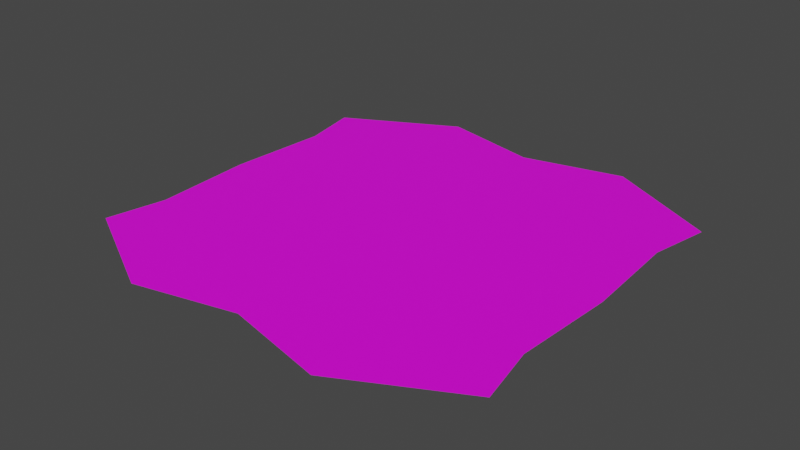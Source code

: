 # Source: table.blend  (saved by Blender 2.90.8; exported with 4.5.12 LTS)
import bpy
from mathutils import Matrix  # noqa: F401  (used for matrix-valued properties, if any)

bpy.ops.wm.read_factory_settings(use_empty=True)
scene = bpy.context.scene
scene.name = 'Scene'

# ---- collections
col_collection = bpy.data.collections.new('Collection'); scene.collection.children.link(col_collection)

# ---- images (referenced by path relative to the original .blend; pixels are not part of the script)
import os
ASSET_DIR = os.environ.get("B2B_ASSET_DIR", "")  # directory of the original .blend (textures are referenced by path, not embedded)
HERE = os.path.dirname(os.path.abspath(__file__))  # packed textures are extracted next to this script under _unpacked/

def load_image(name, relpath, width, height, colorspace="sRGB"):
    """Load a texture the original file referenced (path relative to the .blend, or extracted next to this script)."""
    p = next((c for c in (os.path.join(HERE, relpath), os.path.join(ASSET_DIR, relpath)) if relpath and os.path.exists(c)), "")
    if p:
        img = bpy.data.images.load(p, check_existing=True)
        img.name = name
    else:  # same state as the original file: an image datablock whose file is absent (Cycles renders it pink)
        img = bpy.data.images.new(name, width, height)
        img.source = "FILE"
        img.filepath = "//" + (relpath or name)
    img.colorspace_settings.name = colorspace
    return img
img_tex_table_png = load_image('tex_table.png', 'tex_table.png', 1024, 1024, 'sRGB')

# ---- materials (node trees are filled in below, after node groups)
mat_material = bpy.data.materials.new('Material')
mat_material.use_transparent_shadow = False

# ---- material node trees
mat_material.use_nodes = True; mat_material.node_tree.nodes.clear()
_N = mat_material.node_tree.nodes; _L = mat_material.node_tree.links
n0 = _N.new('ShaderNodeOutputMaterial'); n0.name = 'Material Output'; n0.location = (300, 300)
n1 = _N.new('ShaderNodeTexImage'); n1.name = 'Image Texture'; n1.location = (-466, 216)
n1.image = img_tex_table_png
n2 = _N.new('ShaderNodeBsdfPrincipled'); n2.name = 'Principled BSDF'; n2.location = (10, 300)
n2.distribution = 'GGX'
n2.subsurface_method = 'BURLEY'
n2.inputs[3].default_value = 1.45
n2.inputs[27].default_value = (0.0, 0.0, 0.0, 1.0)
n2.inputs[28].default_value = 1.0
_L.new(n2.outputs[0], n0.inputs[0])
_L.new(n1.outputs[0], n2.inputs[0])
n0.is_active_output = True

# ---- world
world_world = bpy.data.worlds.new('World'); scene.world = world_world
world_world.use_nodes = True; world_world.node_tree.nodes.clear()
_N = world_world.node_tree.nodes; _L = world_world.node_tree.links
n0 = _N.new('ShaderNodeOutputWorld'); n0.name = 'World Output'; n0.location = (300, 300)
n1 = _N.new('ShaderNodeBackground'); n1.name = 'Background'; n1.location = (10, 300)
n1.inputs[0].default_value = (0.05088, 0.05088, 0.05088, 1.0)
_L.new(n1.outputs[0], n0.inputs[0])
n0.is_active_output = True
world_world.color = (0.05088, 0.05088, 0.05088)
world_world.use_sun_shadow = False
world_world.sun_shadow_jitter_overblur = 0.0

# ---- meshes
me_plane_001 = bpy.data.meshes.new('Plane.001')
me_plane_001.from_pydata([(0.0, -11.49, 0.0), (17.49, 7.947e-08, 0.0), (-17.49, 7.947e-08, 0.0), (0.0, 11.49, 0.0), (-16.97, 8.485, 0.0), (-8.485, 13.97, 0.0), (16.97, 8.485, 0.0), (8.485, 13.97, 0.0), (8.485, -13.97, 0.0), (16.97, -8.485, 0.0), (-8.485, -13.97, 0.0), (-16.97, -8.485, 0.0), (0.0, -16.49, 0.0), (8.485, -18.47, 0.0), (17.97, -13.49, 0.0), (-8.485, -18.47, 0.0), (-17.97, -13.49, 0.0), (0.0, 16.49, 0.0), (-17.97, 13.49, 0.0), (-8.485, 18.47, 0.0), (17.97, 13.49, 0.0), (8.485, 18.47, 0.0)], [], [(0, 1, 3, 2), (2, 3, 5, 4), (3, 1, 6, 7), (1, 0, 8, 9), (0, 2, 11, 10), (0, 10, 15, 12), (8, 0, 12, 13), (9, 8, 13, 14), (10, 11, 16, 15), (7, 6, 20, 21), (3, 7, 21, 17), (5, 3, 17, 19), (4, 5, 19, 18)])
_uv = me_plane_001.uv_layers.new(name='UVMap')
_uv.uv.foreach_set('vector', [0.7279, 0.5, 0.3995, 0.9999, 0.07114, 0.5, 0.3995, 8.937e-05, 0.3995, 8.937e-05, 0.07114, 0.5, 8.937e-05, 0.2574, 0.1569, 0.01481, 0.07114, 0.5, 0.3995, 0.9999, 0.1569, 0.9852, 8.937e-05, 0.7426, 0.3995, 0.9999, 0.7279, 0.5, 0.7989, 0.7426, 0.6421, 0.9852, 0.7279, 0.5, 0.3995, 8.937e-05, 0.6421, 0.01481, 0.7989, 0.2574, 0.05631, 0.3064, 0.05666, 0.332, 0.04282, 0.3363, 0.04247, 0.3107, 0.0422, 0.285, 0.05631, 0.3064, 0.04247, 0.3107, 0.02836, 0.2893, 0.05015, 0.2569, 0.0422, 0.285, 0.02836, 0.2893, 0.03631, 0.2611, 0.05666, 0.332, 0.07907, 0.3508, 0.06523, 0.3551, 0.04282, 0.3363, 0.05507, 0.3336, 0.07748, 0.3524, 0.06364, 0.3566, 0.04122, 0.3378, 0.05472, 0.308, 0.05507, 0.3336, 0.04122, 0.3378, 0.04087, 0.3122, 0.0406, 0.2866, 0.05472, 0.308, 0.04087, 0.3122, 0.02676, 0.2909, 0.04856, 0.2584, 0.0406, 0.2866, 0.02676, 0.2909, 0.03472, 0.2627])
me_plane_001.materials.append(mat_material)
me_plane_001.use_remesh_fix_poles = True
me_plane_001.use_remesh_preserve_attributes = False
me_plane_001.use_mirror_vertex_groups = False
me_plane_001.update()

# ---- objects
ob_plane = bpy.data.objects.new('Plane', me_plane_001)

# ---- transforms, parenting, visibility, modifiers, constraints
ob_plane.location = (0.0, 0.0, 0.0)
ob_plane.lineart.crease_threshold = 0.0

# ---- collection membership
col_collection.objects.link(ob_plane)

# ---- scene / render settings (as saved in the file)
scene.frame_start = 1; scene.frame_end = 250; scene.frame_set(0)
scene.render.engine = 'BLENDER_EEVEE_NEXT'
scene.cycles.use_denoising = False
scene.cycles.samples = 128
scene.cycles.sampling_pattern = 'TABULATED_SOBOL'
scene.cycles.use_adaptive_sampling = False
scene.cycles.use_light_tree = False
scene.view_settings.view_transform = 'Filmic'
bpy.context.view_layer.update()

# ---- added for rendering (the .blend has no active camera and no usable light): camera, sun
cam_auto = bpy.data.cameras.new('AutoCamera')
cam_auto.lens = 50.0
cam_auto.sensor_width = 36.0
cam_auto.clip_end = 1000.0
ob_auto_camera = bpy.data.objects.new('AutoCamera', cam_auto)
scene.collection.objects.link(ob_auto_camera)
ob_auto_camera.location = (47.6864, -57.2237, 38.1491)
ob_auto_camera.rotation_euler = (1.09748, -7.21219e-08, 0.694738)
scene.camera = ob_auto_camera
light_auto_sun = bpy.data.lights.new('AutoSun', 'SUN')
light_auto_sun.energy = 3.0
light_auto_sun.angle = 0.0523599
ob_auto_sun = bpy.data.objects.new('AutoSun', light_auto_sun)
scene.collection.objects.link(ob_auto_sun)
ob_auto_sun.rotation_euler = (0.872665, 0.174533, 0.523599)
bpy.context.view_layer.update()
